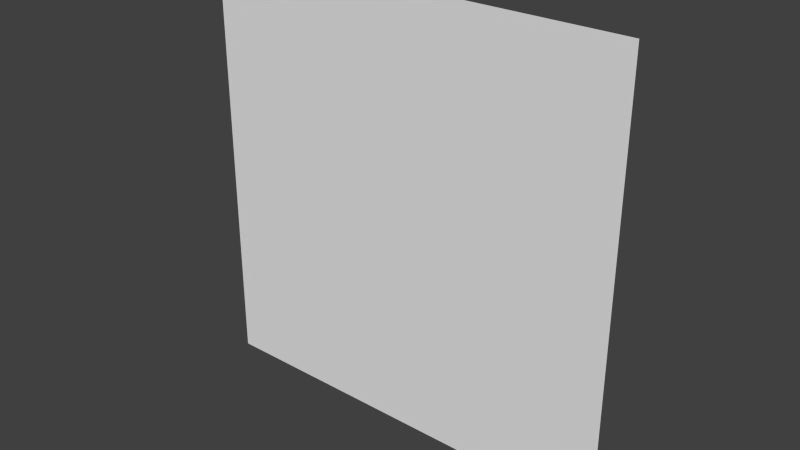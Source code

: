 # Source: story_tunnel_circle.blend  (saved by Blender 2.69.0; exported with 4.5.12 LTS)
import bpy
from mathutils import Matrix  # noqa: F401  (used for matrix-valued properties, if any)

bpy.ops.wm.read_factory_settings(use_empty=True)
scene = bpy.context.scene
scene.name = 'Scene'

# ---- collections
col_collection_1 = bpy.data.collections.new('Collection 1'); scene.collection.children.link(col_collection_1)

# ---- world
world_world = bpy.data.worlds.new('World'); scene.world = world_world
world_world.color = (0.05088, 0.05088, 0.05088)
world_world.use_sun_shadow = False
world_world.sun_shadow_jitter_overblur = 0.0
world_world.cycles.sampling_method = 'MANUAL'
world_world.cycles.sample_map_resolution = 256

# ---- meshes
me_plane = bpy.data.meshes.new('Plane')
me_plane.from_pydata([(1.0, -1.192e-07, -1.0), (1.0, 0.0, 1.0), (-1.0, 0.0, -1.0), (-1.0, -1.192e-07, 1.0), (1.0, -1.192e-07, -1.0), (1.0, -1.192e-07, 1.0), (-1.0, 0.0, -1.0), (-1.0, -1.192e-07, 1.0)], [], [(1, 3, 2, 0), (5, 4, 6, 7)])
_uv = me_plane.uv_layers.new(name='UVMap')
_uv.uv.foreach_set('vector', [9.996e-05, 0.9999, 9.996e-05, 0.5001, 0.4999, 0.5001, 0.4999, 0.9999, 0.5008, 0.4969, 0.5008, -0.00288, 1.001, -0.00288, 1.001, 0.4969])
me_plane.use_remesh_preserve_volume = False
me_plane.use_remesh_preserve_attributes = False
me_plane.use_mirror_vertex_groups = False
me_plane.update()

# ---- objects
ob_plane = bpy.data.objects.new('Plane', me_plane)

# ---- transforms, parenting, visibility, modifiers, constraints
ob_plane.location = (0.0, 0.0, 0.0)
ob_plane.scale = (0.4, 0.4, 0.4)
ob_plane.lineart.crease_threshold = 0.0

# ---- collection membership
col_collection_1.objects.link(ob_plane)

# ---- scene / render settings (as saved in the file)
scene.frame_start = 1; scene.frame_end = 250; scene.frame_set(3)
scene.render.engine = 'BLENDER_EEVEE_NEXT'
scene.render.image_settings.color_mode = 'RGB'
scene.render.image_settings.compression = 90
scene.render.resolution_percentage = 50
scene.render.dither_intensity = 0.0
scene.render.bake_margin = 2
scene.cycles.use_denoising = False
scene.cycles.samples = 10
scene.cycles.sampling_pattern = 'TABULATED_SOBOL'
scene.cycles.light_sampling_threshold = 0.0
scene.cycles.use_adaptive_sampling = False
scene.cycles.use_light_tree = False
scene.cycles.blur_glossy = 0.0
scene.cycles.volume_bounces = 1
scene.cycles.pixel_filter_type = 'GAUSSIAN'
scene.cycles.sample_clamp_indirect = 0.0
scene.view_settings.view_transform = 'Standard'
bpy.context.view_layer.update()

# ---- added for rendering (the .blend has no active camera and no usable light): camera, sun
cam_auto = bpy.data.cameras.new('AutoCamera')
cam_auto.lens = 50.0
cam_auto.sensor_width = 36.0
cam_auto.clip_end = 1000.0
ob_auto_camera = bpy.data.objects.new('AutoCamera', cam_auto)
scene.collection.objects.link(ob_auto_camera)
ob_auto_camera.location = (1.04677, -1.25613, 0.837418)
ob_auto_camera.rotation_euler = (1.09748, -7.21219e-08, 0.694738)
scene.camera = ob_auto_camera
light_auto_sun = bpy.data.lights.new('AutoSun', 'SUN')
light_auto_sun.energy = 3.0
light_auto_sun.angle = 0.0523599
ob_auto_sun = bpy.data.objects.new('AutoSun', light_auto_sun)
scene.collection.objects.link(ob_auto_sun)
ob_auto_sun.rotation_euler = (0.872665, 0.174533, 0.523599)
bpy.context.view_layer.update()
